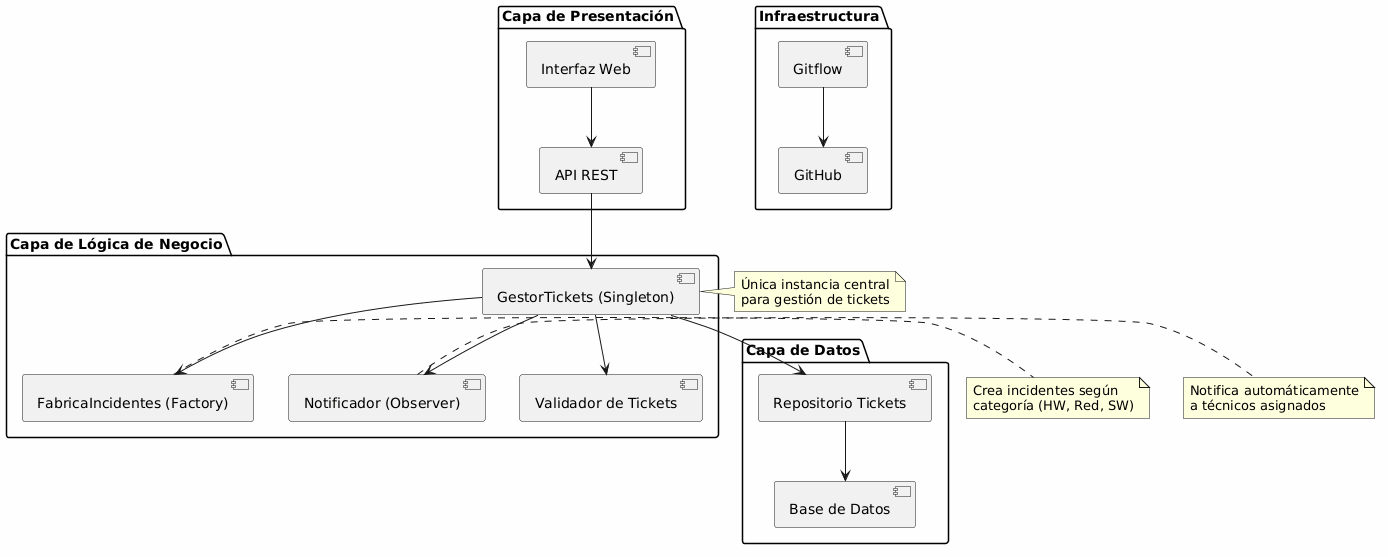

The diagram above was rendered by PlantUML. Its source (embedded in the PNG):
@startuml
skinparam backgroundColor #FEFEFE

package "Capa de Presentación" {
  [Interfaz Web]
  [API REST]
}

package "Capa de Lógica de Negocio" {
  [GestorTickets (Singleton)]
  [FabricaIncidentes (Factory)]
  [Notificador (Observer)]
  [Validador de Tickets]
}

package "Capa de Datos" {
  [Repositorio Tickets]
  [Base de Datos]
}

package "Infraestructura" {
  [Gitflow]
  [GitHub]
}

[Interfaz Web] --> [API REST]
[API REST] --> [GestorTickets (Singleton)]
[GestorTickets (Singleton)] --> [FabricaIncidentes (Factory)]
[GestorTickets (Singleton)] --> [Notificador (Observer)]
[GestorTickets (Singleton)] --> [Validador de Tickets]
[GestorTickets (Singleton)] --> [Repositorio Tickets]
[Repositorio Tickets] --> [Base de Datos]

[Gitflow] --> [GitHub]

note right of [GestorTickets (Singleton)]
  Única instancia central
  para gestión de tickets
end note

note right of [FabricaIncidentes (Factory)]
  Crea incidentes según
  categoría (HW, Red, SW)
end note

note right of [Notificador (Observer)]
  Notifica automáticamente
  a técnicos asignados
end note
@enduml